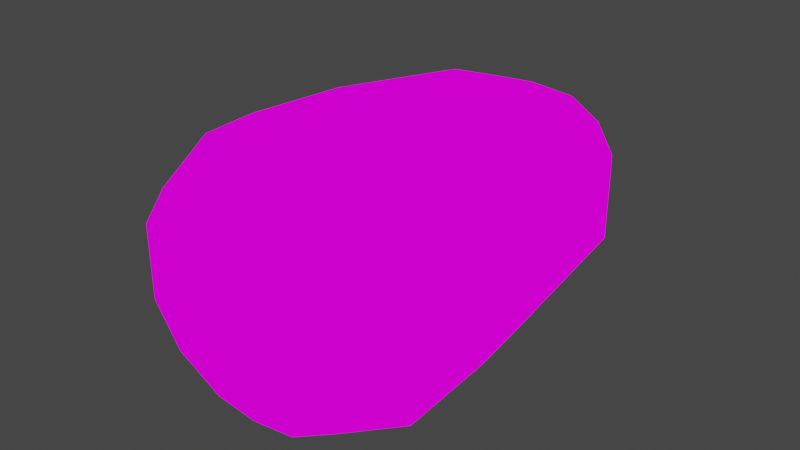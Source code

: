 # Source: bossDoge.blend  (saved by Blender 3.3.6; exported with 4.5.12 LTS)
import bpy
from mathutils import Matrix  # noqa: F401  (used for matrix-valued properties, if any)

bpy.ops.wm.read_factory_settings(use_empty=True)
scene = bpy.context.scene
scene.name = 'Scene'

# ---- collections
col_collection = bpy.data.collections.new('Collection'); scene.collection.children.link(col_collection)

# ---- images (referenced by path relative to the original .blend; pixels are not part of the script)
import os
ASSET_DIR = os.environ.get("B2B_ASSET_DIR", "")  # directory of the original .blend (textures are referenced by path, not embedded)
HERE = os.path.dirname(os.path.abspath(__file__))  # packed textures are extracted next to this script under _unpacked/

def load_image(name, relpath, width, height, colorspace="sRGB"):
    """Load a texture the original file referenced (path relative to the .blend, or extracted next to this script)."""
    p = next((c for c in (os.path.join(HERE, relpath), os.path.join(ASSET_DIR, relpath)) if relpath and os.path.exists(c)), "")
    if p:
        img = bpy.data.images.load(p, check_existing=True)
        img.name = name
    else:  # same state as the original file: an image datablock whose file is absent (Cycles renders it pink)
        img = bpy.data.images.new(name, width, height)
        img.source = "FILE"
        img.filepath = "//" + (relpath or name)
    img.colorspace_settings.name = colorspace
    return img
img_pixeltexturegrid_64_png_001 = load_image('PixelTextureGrid_64.png.001', 'PixelTextureGrid_64.png', 1024, 1024, 'sRGB')

# ---- materials (node trees are filled in below, after node groups)
mat_m_barrel = bpy.data.materials.new('m_barrel')
mat_m_barrel.alpha_threshold = 0.0
mat_m_barrel.use_transparent_shadow = False
mat_m_barrel.roughness = 0.5
mat_m_barrel.line_color = (0.0, 0.0, 0.0, 1.0)

# ---- material node trees
mat_m_barrel.use_nodes = True; mat_m_barrel.node_tree.nodes.clear()
_N = mat_m_barrel.node_tree.nodes; _L = mat_m_barrel.node_tree.links
n0 = _N.new('ShaderNodeOutputMaterial'); n0.name = 'Material Output'; n0.location = (300, 300)
n1 = _N.new('ShaderNodeEmission'); n1.name = 'Emission'; n1.location = (10, 300)
n2 = _N.new('ShaderNodeTexImage'); n2.name = 'Image Texture'; n2.location = (-280, 280)
n2.image = img_pixeltexturegrid_64_png_001
n2.interpolation = 'Closest'
_L.new(n1.outputs[0], n0.inputs[0])
_L.new(n2.outputs[0], n1.inputs[0])
n0.is_active_output = True

# ---- world
world_world = bpy.data.worlds.new('World'); scene.world = world_world
world_world.use_nodes = True; world_world.node_tree.nodes.clear()
_N = world_world.node_tree.nodes; _L = world_world.node_tree.links
n0 = _N.new('ShaderNodeOutputWorld'); n0.name = 'World Output'; n0.location = (300, 300)
n1 = _N.new('ShaderNodeBackground'); n1.name = 'Background'; n1.location = (10, 300)
n1.inputs[0].default_value = (0.05088, 0.05088, 0.05088, 1.0)
_L.new(n1.outputs[0], n0.inputs[0])
n0.is_active_output = True
world_world.color = (0.05088, 0.05088, 0.05088)
world_world.use_sun_shadow = False
world_world.sun_shadow_jitter_overblur = 0.0

# ---- meshes
me_cylinder = bpy.data.meshes.new('Cylinder')
me_cylinder.from_pydata([(-0.1434, 0.1632, 0.3678), (-0.1546, 0.0587, 0.3614), (-0.1648, -0.03518, 0.3558), (-0.17, -0.1531, 0.3529), (-0.1362, -0.2298, 0.3639), (-0.1362, -0.2298, 0.448), (-0.1096, 0.2258, 0.4362), (-0.1096, 0.2258, 0.3757), (0.0, 0.2258, 0.3151), (0.0, 0.2258, 0.4967), (0.0, -0.2298, 0.2797), (0.0, -0.2298, 0.5322), (0.0, -0.2819, 0.3529), (0.0, -0.2819, 0.459), (0.0, 0.2559, 0.3688), (0.0, 0.2559, 0.4431), (-0.1043, -0.2298, 0.3163), (-0.05029, -0.2298, 0.2861), (-0.05029, -0.2298, 0.5258), (-0.1043, -0.2298, 0.4955), (-0.05294, 0.2258, 0.3197), (-0.08858, 0.2258, 0.3415), (-0.08858, 0.2258, 0.4704), (-0.05294, 0.2258, 0.4921), (-0.17, -0.1531, 0.459), (-0.1648, -0.03518, 0.4561), (-0.1546, 0.0587, 0.4504), (-0.1434, 0.1632, 0.4441), (0.0, 0.1632, 0.5204), (0.0, 0.0587, 0.5395), (0.0, -0.03518, 0.5564), (0.0, -0.1531, 0.5651), (0.0, 0.1632, 0.2914), (0.0, 0.0587, 0.2724), (0.0, -0.03518, 0.2555), (0.0, -0.1531, 0.2468), (-0.06505, 0.1632, 0.2972), (-0.06325, 0.0587, 0.2791), (-0.06178, -0.03518, 0.2631), (-0.06104, -0.1531, 0.2548), (-0.1295, -0.1531, 0.2929), (-0.1265, -0.03518, 0.2991), (-0.1207, 0.0587, 0.3111), (-0.1143, 0.1632, 0.3246), (-0.06104, -0.1531, 0.557), (-0.06178, -0.03518, 0.5488), (-0.06325, 0.0587, 0.5327), (-0.06505, 0.1632, 0.5146), (-0.1143, 0.1632, 0.4872), (-0.1207, 0.0587, 0.5007), (-0.1265, -0.03518, 0.5128), (-0.1295, -0.1531, 0.5189)], [], [(31, 44, 18, 11), (27, 48, 22, 6), (20, 21, 14, 8), (13, 11, 18, 19), (12, 13, 5, 4), (10, 12, 16, 17), (0, 27, 6, 7), (7, 6, 15, 14), (6, 22, 15), (43, 0, 7, 21), (20, 8, 32, 36), (39, 17, 16, 40), (47, 23, 22, 48), (39, 35, 10, 17), (36, 32, 33, 37), (37, 33, 34, 38), (38, 34, 35, 39), (18, 44, 51, 19), (44, 45, 50, 51), (45, 46, 49, 50), (46, 47, 48, 49), (20, 36, 43, 21), (36, 37, 42, 43), (37, 38, 41, 42), (38, 39, 40, 41), (16, 4, 3, 40), (40, 3, 2, 41), (41, 2, 1, 42), (42, 1, 0, 43), (4, 5, 24, 3), (3, 24, 25, 2), (2, 25, 26, 1), (1, 26, 27, 0), (5, 19, 51, 24), (24, 51, 50, 25), (25, 50, 49, 26), (26, 49, 48, 27), (9, 23, 47, 28), (28, 47, 46, 29), (29, 46, 45, 30), (30, 45, 44, 31), (19, 5, 13), (16, 12, 4), (15, 22, 23, 9), (14, 21, 7)])
_uv = me_cylinder.uv_layers.new(name='UVMap')
_uv.uv.foreach_set('vector', [0.75, 0.7, 0.843, 0.7, 0.843, 0.75, 0.75, 0.75, 0.5417, 0.2, 0.5781, 0.2, 0.5781, 0.25, 0.5417, 0.25, 0.375, 0.282, 0.4219, 0.25, 0.4583, 0.375, 0.375, 0.375, 0.5417, 0.875, 0.625, 0.875, 0.625, 0.968, 0.5781, 1.0, 0.4583, 0.875, 0.5417, 0.875, 0.5417, 1.0, 0.4583, 1.0, 0.375, 0.875, 0.4583, 0.875, 0.4219, 1.0, 0.375, 0.968, 0.4583, 0.2, 0.5417, 0.2, 0.5417, 0.25, 0.4583, 0.25, 0.4583, 0.25, 0.5417, 0.25, 0.5417, 0.375, 0.4583, 0.375, 0.5417, 0.25, 0.5781, 0.25, 0.5417, 0.375, 0.4219, 0.2, 0.4583, 0.2, 0.4583, 0.25, 0.4219, 0.25, 0.157, 0.5, 0.25, 0.5, 0.25, 0.55, 0.157, 0.55, 0.157, 0.7, 0.157, 0.75, 0.125, 0.75, 0.125, 0.7, 0.843, 0.55, 0.843, 0.5, 0.875, 0.5, 0.875, 0.55, 0.157, 0.7, 0.25, 0.7, 0.25, 0.75, 0.157, 0.75, 0.157, 0.55, 0.25, 0.55, 0.25, 0.6, 0.157, 0.6, 0.157, 0.6, 0.25, 0.6, 0.25, 0.65, 0.157, 0.65, 0.157, 0.65, 0.25, 0.65, 0.25, 0.7, 0.157, 0.7, 0.843, 0.75, 0.843, 0.7, 0.875, 0.7, 0.875, 0.75, 0.843, 0.7, 0.843, 0.65, 0.875, 0.65, 0.875, 0.7, 0.843, 0.65, 0.843, 0.6, 0.875, 0.6, 0.875, 0.65, 0.843, 0.6, 0.843, 0.55, 0.875, 0.55, 0.875, 0.6, 0.157, 0.5, 0.157, 0.55, 0.125, 0.55, 0.125, 0.5, 0.157, 0.55, 0.157, 0.6, 0.125, 0.6, 0.125, 0.55, 0.157, 0.6, 0.157, 0.65, 0.125, 0.65, 0.125, 0.6, 0.157, 0.65, 0.157, 0.7, 0.125, 0.7, 0.125, 0.65, 0.4219, 0.0, 0.4583, 0.0, 0.4583, 0.05, 0.4219, 0.05, 0.4219, 0.05, 0.4583, 0.05, 0.4583, 0.1, 0.4219, 0.1, 0.4219, 0.1, 0.4583, 0.1, 0.4583, 0.15, 0.4219, 0.15, 0.4219, 0.15, 0.4583, 0.15, 0.4583, 0.2, 0.4219, 0.2, 0.4583, 0.0, 0.5417, 0.0, 0.5417, 0.05, 0.4583, 0.05, 0.4583, 0.05, 0.5417, 0.05, 0.5417, 0.1, 0.4583, 0.1, 0.4583, 0.1, 0.5417, 0.1, 0.5417, 0.15, 0.4583, 0.15, 0.4583, 0.15, 0.5417, 0.15, 0.5417, 0.2, 0.4583, 0.2, 0.5417, 0.0, 0.5781, 0.0, 0.5781, 0.05, 0.5417, 0.05, 0.5417, 0.05, 0.5781, 0.05, 0.5781, 0.1, 0.5417, 0.1, 0.5417, 0.1, 0.5781, 0.1, 0.5781, 0.15, 0.5417, 0.15, 0.5417, 0.15, 0.5781, 0.15, 0.5781, 0.2, 0.5417, 0.2, 0.75, 0.5, 0.843, 0.5, 0.843, 0.55, 0.75, 0.55, 0.75, 0.55, 0.843, 0.55, 0.843, 0.6, 0.75, 0.6, 0.75, 0.6, 0.843, 0.6, 0.843, 0.65, 0.75, 0.65, 0.75, 0.65, 0.843, 0.65, 0.843, 0.7, 0.75, 0.7, 0.5781, 1.0, 0.5417, 1.0, 0.5417, 0.875, 0.4219, 1.0, 0.4583, 0.875, 0.4583, 1.0, 0.5417, 0.375, 0.5781, 0.25, 0.625, 0.282, 0.625, 0.375, 0.4583, 0.375, 0.4219, 0.25, 0.4583, 0.25])
me_cylinder.materials.append(mat_m_barrel)
me_cylinder.use_paint_bone_selection = False
me_cylinder.use_paint_mask = True
me_cylinder.update()

# ---- objects
ob_cylinder = bpy.data.objects.new('Cylinder', me_cylinder)

# ---- transforms, parenting, visibility, modifiers, constraints
ob_cylinder.location = (0.0, 0.0, 0.0)
_m = ob_cylinder.modifiers.new('Mirror', 'MIRROR')
_m.use_clip = True

# ---- collection membership
col_collection.objects.link(ob_cylinder)

# ---- scene / render settings (as saved in the file)
scene.frame_start = 1; scene.frame_end = 250; scene.frame_set(26)
scene.render.engine = 'BLENDER_EEVEE_NEXT'
scene.cycles.sampling_pattern = 'TABULATED_SOBOL'
scene.cycles.use_light_tree = False
scene.view_settings.view_transform = 'Filmic'
bpy.context.view_layer.update()

# ---- added for rendering (the .blend has no active camera): camera
cam_auto = bpy.data.cameras.new('AutoCamera')
cam_auto.lens = 50.0
cam_auto.sensor_width = 36.0
cam_auto.clip_end = 1000.0
ob_auto_camera = bpy.data.objects.new('AutoCamera', cam_auto)
scene.collection.objects.link(ob_auto_camera)
ob_auto_camera.location = (0.658256, -0.80291, 0.932533)
ob_auto_camera.rotation_euler = (1.09748, -7.21219e-08, 0.694738)
scene.camera = ob_auto_camera
bpy.context.view_layer.update()
